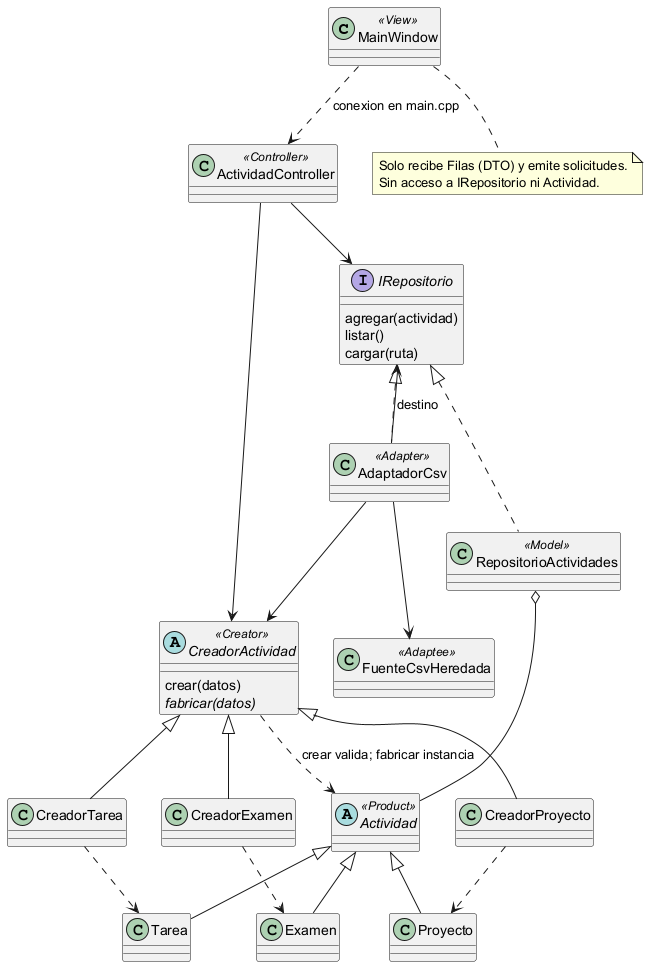

The diagram above was rendered by PlantUML. Its source (embedded in the PNG):
@startuml
skinparam classAttributeIconSize 0
class MainWindow <<View>>
class ActividadController <<Controller>>
interface IRepositorio {
  agregar(actividad)
  listar()
  cargar(ruta)
}
class RepositorioActividades <<Model>>
class AdaptadorCsv <<Adapter>>
class FuenteCsvHeredada <<Adaptee>>
abstract class CreadorActividad <<Creator>> {
  crear(datos)
  {abstract} fabricar(datos)
}
class CreadorTarea
class CreadorExamen
class CreadorProyecto
abstract class Actividad <<Product>>
class Tarea
class Examen
class Proyecto
MainWindow ..> ActividadController : conexion en main.cpp
ActividadController --> IRepositorio
ActividadController --> CreadorActividad
IRepositorio <|.. RepositorioActividades
IRepositorio <|.. AdaptadorCsv
AdaptadorCsv --> IRepositorio : destino
AdaptadorCsv --> FuenteCsvHeredada
AdaptadorCsv --> CreadorActividad
RepositorioActividades o-- Actividad
CreadorActividad <|-- CreadorTarea
CreadorActividad <|-- CreadorExamen
CreadorActividad <|-- CreadorProyecto
CreadorActividad ..> Actividad : crear valida; fabricar instancia
CreadorTarea ..> Tarea
CreadorExamen ..> Examen
CreadorProyecto ..> Proyecto
Actividad <|-- Tarea
Actividad <|-- Examen
Actividad <|-- Proyecto
note bottom of MainWindow
  Solo recibe Filas (DTO) y emite solicitudes.
  Sin acceso a IRepositorio ni Actividad.
end note
@enduml